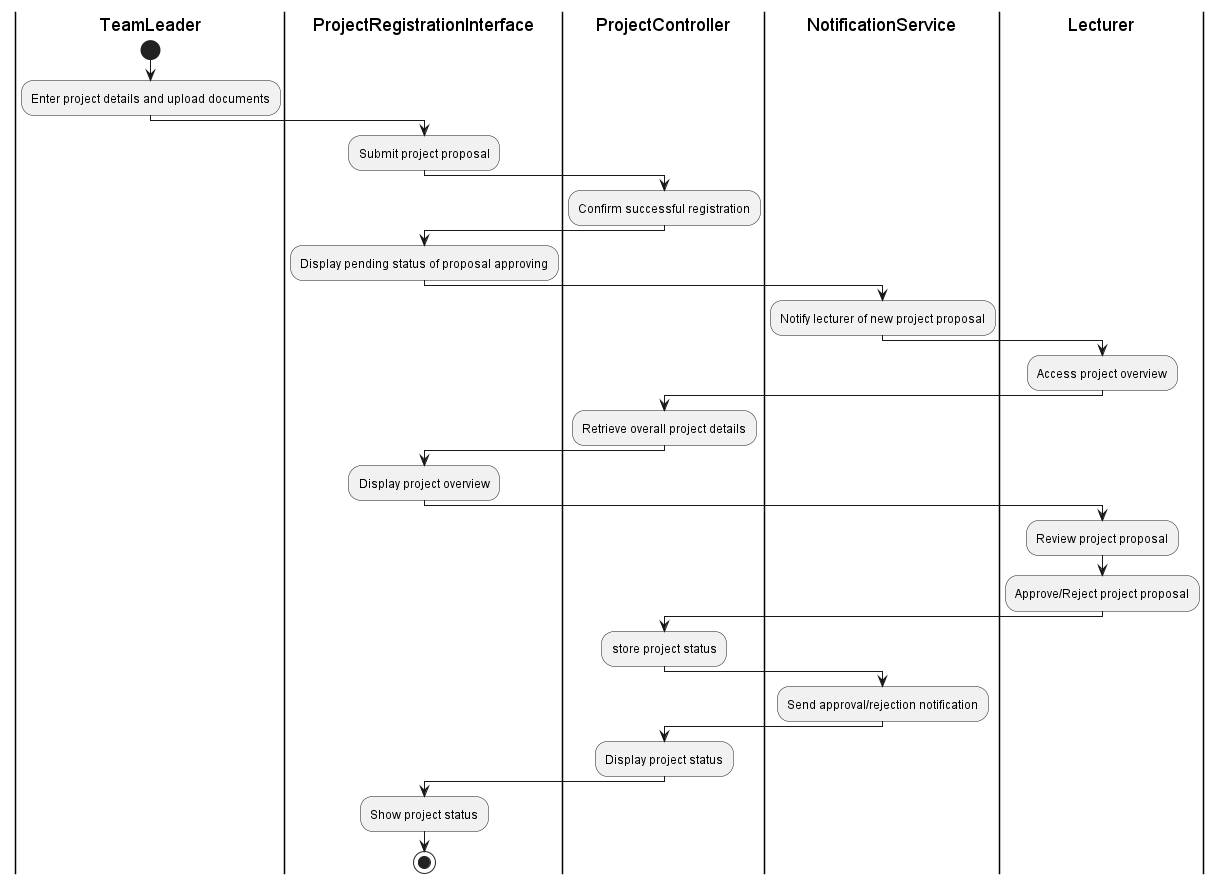

The diagram above was rendered by PlantUML. Its source (embedded in the PNG):
@startuml
|TeamLeader|
start
:Enter project details and upload documents;

|ProjectRegistrationInterface|
:Submit project proposal;

|ProjectController|
:Confirm successful registration;

|ProjectRegistrationInterface|
:Display pending status of proposal approving;

|NotificationService|
:Notify lecturer of new project proposal;

|Lecturer|
:Access project overview;

|ProjectController|
:Retrieve overall project details;

|ProjectRegistrationInterface|
:Display project overview;

|Lecturer|
:Review project proposal;
:Approve/Reject project proposal;

|ProjectController|
:store project status;

|NotificationService|
:Send approval/rejection notification;

|ProjectController|
:Display project status;

|ProjectRegistrationInterface|
:Show project status;

stop
@enduml